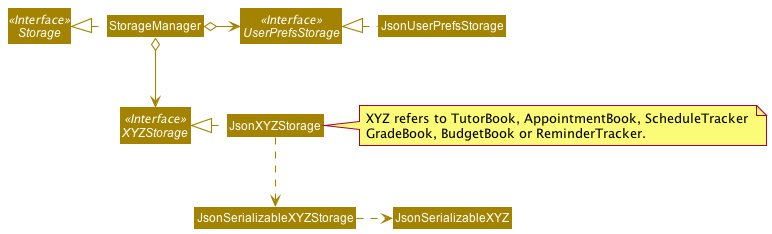

The diagram above was rendered by PlantUML. Its source (embedded in the PNG):
@startuml
!include style.puml
skinparam arrowThickness 1.1
skinparam arrowColor STORAGE_COLOR
skinparam classBackgroundColor STORAGE_COLOR

Interface Storage <<Interface>>
Interface UserPrefsStorage <<Interface>>
Interface XYZStorage <<Interface>>

Class StorageManager
Class JsonUserPrefsStorage
Class JsonXYZStorage

StorageManager .left.|> Storage
StorageManager o-right-> UserPrefsStorage
StorageManager o--> XYZStorage

JsonUserPrefsStorage .left.|> UserPrefsStorage
JsonXYZStorage .left.|> XYZStorage
JsonXYZStorage .down.> JsonSerializableXYZStorage
JsonSerializableXYZStorage .right.> JsonSerializableXYZ


note right of JsonXYZStorage : XYZ refers to TutorBook, AppointmentBook, ScheduleTracker \nGradeBook, BudgetBook or ReminderTracker.
@enduml